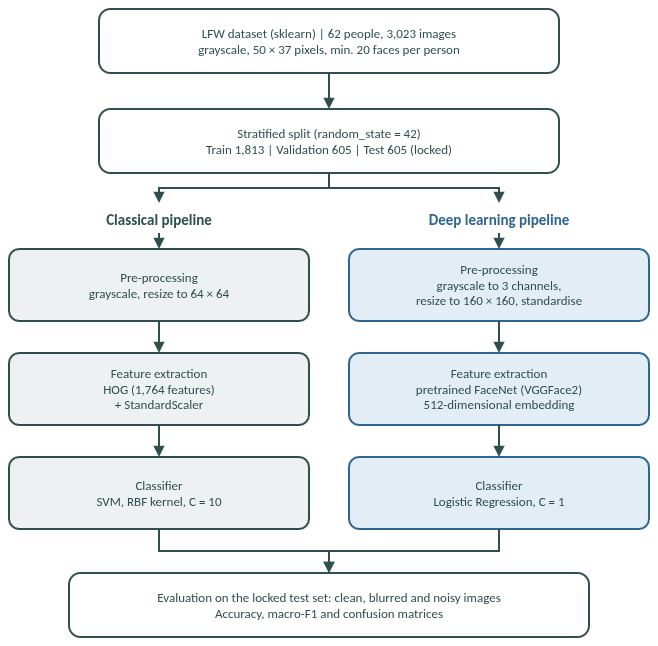

The diagram above was exported from draw.io. Its source (the exported page's mxGraphModel, read from the mxfile embedded in the PNG):
<mxGraphModel dx="1636" dy="843" grid="1" gridSize="10" guides="1" tooltips="1" connect="1" arrows="1" fold="1" page="1" pageScale="1" pageWidth="720" pageHeight="640" math="0" shadow="0">
  <root>
    <mxCell id="0" />
    <mxCell id="1" parent="0" />
    <mxCell id="data" parent="1" style="rounded=1;arcSize=18;whiteSpace=wrap;html=0;fillColor=#FFFFFF;strokeColor=#2F4F4F;strokeWidth=2;fontFamily=Calibri;fontSize=13;fontColor=#2F4F4F;" value="LFW dataset (sklearn)  |  62 people, 3,023 images&#10;grayscale, 50 × 37 pixels, min. 20 faces per person" vertex="1">
      <mxGeometry height="64" width="460" x="130" y="20" as="geometry" />
    </mxCell>
    <mxCell id="split" parent="1" style="rounded=1;arcSize=18;whiteSpace=wrap;html=0;fillColor=#FFFFFF;strokeColor=#2F4F4F;strokeWidth=2;fontFamily=Calibri;fontSize=13;fontColor=#2F4F4F;" value="Stratified split (random_state = 42)&#10;Train 1,813   |   Validation 605   |   Test 605 (locked)" vertex="1">
      <mxGeometry height="64" width="460" x="130" y="120" as="geometry" />
    </mxCell>
    <mxCell id="hdrC" parent="1" style="text;html=0;align=center;verticalAlign=middle;fontFamily=Calibri;fontSize=15;fontStyle=1;fontColor=#2F4F4F;" value="Classical pipeline" vertex="1">
      <mxGeometry height="30" width="300" x="40" y="214" as="geometry" />
    </mxCell>
    <mxCell id="hdrD" parent="1" style="text;html=0;align=center;verticalAlign=middle;fontFamily=Calibri;fontSize=15;fontStyle=1;fontColor=#2F6690;" value="Deep learning pipeline" vertex="1">
      <mxGeometry height="30" width="300" x="380" y="214" as="geometry" />
    </mxCell>
    <mxCell id="c1" parent="1" style="rounded=1;arcSize=14;whiteSpace=wrap;html=0;fillColor=#EEF1F2;strokeColor=#2F4F4F;strokeWidth=2;fontFamily=Calibri;fontSize=13;fontColor=#2F4F4F;" value="Pre-processing&#10;grayscale, resize to 64 × 64" vertex="1">
      <mxGeometry height="72" width="300" x="40" y="260" as="geometry" />
    </mxCell>
    <mxCell id="c2" parent="1" style="rounded=1;arcSize=14;whiteSpace=wrap;html=0;fillColor=#EEF1F2;strokeColor=#2F4F4F;strokeWidth=2;fontFamily=Calibri;fontSize=13;fontColor=#2F4F4F;" value="Feature extraction&#10;HOG (1,764 features)&#10;+ StandardScaler" vertex="1">
      <mxGeometry height="72" width="300" x="40" y="364" as="geometry" />
    </mxCell>
    <mxCell id="c3" parent="1" style="rounded=1;arcSize=14;whiteSpace=wrap;html=0;fillColor=#EEF1F2;strokeColor=#2F4F4F;strokeWidth=2;fontFamily=Calibri;fontSize=13;fontColor=#2F4F4F;" value="Classifier&#10;SVM, RBF kernel, C = 10" vertex="1">
      <mxGeometry height="72" width="300" x="40" y="468" as="geometry" />
    </mxCell>
    <mxCell id="d1" parent="1" style="rounded=1;arcSize=14;whiteSpace=wrap;html=0;fillColor=#E3EDF5;strokeColor=#2F6690;strokeWidth=2;fontFamily=Calibri;fontSize=13;fontColor=#2F4F4F;" value="Pre-processing&#10;grayscale to 3 channels,&#10;resize to 160 × 160, standardise" vertex="1">
      <mxGeometry height="72" width="300" x="380" y="260" as="geometry" />
    </mxCell>
    <mxCell id="d2" parent="1" style="rounded=1;arcSize=14;whiteSpace=wrap;html=0;fillColor=#E3EDF5;strokeColor=#2F6690;strokeWidth=2;fontFamily=Calibri;fontSize=13;fontColor=#2F4F4F;" value="Feature extraction&#10;pretrained FaceNet (VGGFace2)&#10;512-dimensional embedding" vertex="1">
      <mxGeometry height="72" width="300" x="380" y="364" as="geometry" />
    </mxCell>
    <mxCell id="d3" parent="1" style="rounded=1;arcSize=14;whiteSpace=wrap;html=0;fillColor=#E3EDF5;strokeColor=#2F6690;strokeWidth=2;fontFamily=Calibri;fontSize=13;fontColor=#2F4F4F;" value="Classifier&#10;Logistic Regression, C = 1" vertex="1">
      <mxGeometry height="72" width="300" x="380" y="468" as="geometry" />
    </mxCell>
    <mxCell id="eval" parent="1" style="rounded=1;arcSize=18;whiteSpace=wrap;html=0;fillColor=#FFFFFF;strokeColor=#2F4F4F;strokeWidth=2;fontFamily=Calibri;fontSize=13;fontColor=#2F4F4F;" value="Evaluation on the locked test set: clean, blurred and noisy images&#10;Accuracy, macro-F1 and confusion matrices" vertex="1">
      <mxGeometry height="64" width="520" x="100" y="584" as="geometry" />
    </mxCell>
    <mxCell id="e1" edge="1" parent="1" source="data" style="edgeStyle=orthogonalEdgeStyle;rounded=0;html=0;endArrow=block;endFill=1;strokeColor=#2F4F4F;strokeWidth=2;" target="split">
      <mxGeometry relative="1" as="geometry" />
    </mxCell>
    <mxCell id="e2" edge="1" parent="1" source="split" style="edgeStyle=orthogonalEdgeStyle;rounded=0;html=0;endArrow=block;endFill=1;strokeColor=#2F4F4F;strokeWidth=2;" target="hdrC">
      <mxGeometry relative="1" as="geometry" />
    </mxCell>
    <mxCell id="e3" edge="1" parent="1" source="split" style="edgeStyle=orthogonalEdgeStyle;rounded=0;html=0;endArrow=block;endFill=1;strokeColor=#2F4F4F;strokeWidth=2;" target="hdrD">
      <mxGeometry relative="1" as="geometry" />
    </mxCell>
    <mxCell id="e4" edge="1" parent="1" source="c1" style="edgeStyle=orthogonalEdgeStyle;rounded=0;html=0;endArrow=block;endFill=1;strokeColor=#2F4F4F;strokeWidth=2;" target="c2">
      <mxGeometry relative="1" as="geometry" />
    </mxCell>
    <mxCell id="e5" edge="1" parent="1" source="c2" style="edgeStyle=orthogonalEdgeStyle;rounded=0;html=0;endArrow=block;endFill=1;strokeColor=#2F4F4F;strokeWidth=2;" target="c3">
      <mxGeometry relative="1" as="geometry" />
    </mxCell>
    <mxCell id="e6" edge="1" parent="1" source="d1" style="edgeStyle=orthogonalEdgeStyle;rounded=0;html=0;endArrow=block;endFill=1;strokeColor=#2F4F4F;strokeWidth=2;" target="d2">
      <mxGeometry relative="1" as="geometry" />
    </mxCell>
    <mxCell id="e7" edge="1" parent="1" source="d2" style="edgeStyle=orthogonalEdgeStyle;rounded=0;html=0;endArrow=block;endFill=1;strokeColor=#2F4F4F;strokeWidth=2;" target="d3">
      <mxGeometry relative="1" as="geometry" />
    </mxCell>
    <mxCell id="e8" edge="1" parent="1" source="c3" style="edgeStyle=orthogonalEdgeStyle;rounded=0;html=0;endArrow=block;endFill=1;strokeColor=#2F4F4F;strokeWidth=2;" target="eval">
      <mxGeometry relative="1" as="geometry" />
    </mxCell>
    <mxCell id="e9" edge="1" parent="1" source="d3" style="edgeStyle=orthogonalEdgeStyle;rounded=0;html=0;endArrow=block;endFill=1;strokeColor=#2F4F4F;strokeWidth=2;" target="eval">
      <mxGeometry relative="1" as="geometry" />
    </mxCell>
    <mxCell id="e10" edge="1" parent="1" source="hdrC" style="edgeStyle=orthogonalEdgeStyle;rounded=0;html=0;endArrow=block;endFill=1;strokeColor=#2F4F4F;strokeWidth=2;" target="c1">
      <mxGeometry relative="1" as="geometry" />
    </mxCell>
    <mxCell id="e11" edge="1" parent="1" source="hdrD" style="edgeStyle=orthogonalEdgeStyle;rounded=0;html=0;endArrow=block;endFill=1;strokeColor=#2F4F4F;strokeWidth=2;" target="d1">
      <mxGeometry relative="1" as="geometry" />
    </mxCell>
  </root>
</mxGraphModel>